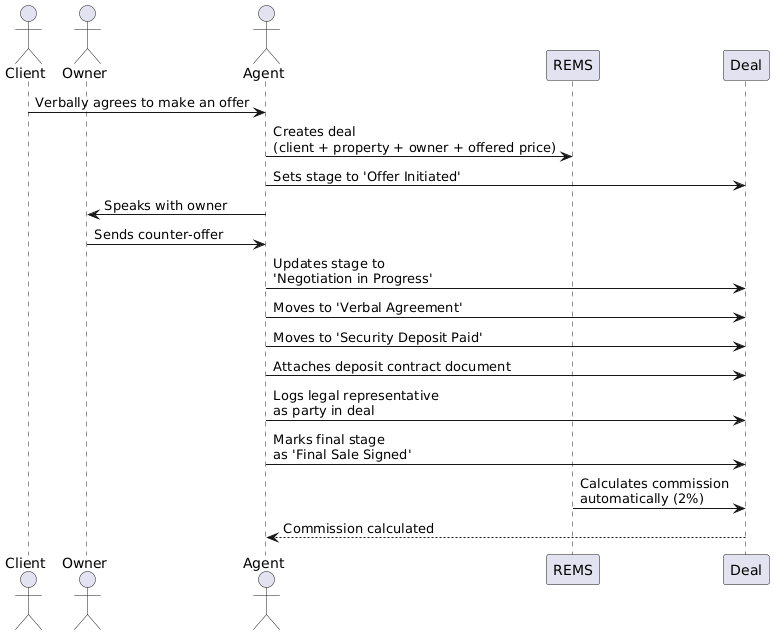

The diagram above was rendered by PlantUML. Its source (embedded in the PNG):
@startuml
actor Client
actor Owner
actor Agent
participant REMS
participant Deal

Client -> Agent : Verbally agrees to make an offer
Agent -> REMS : Creates deal\n(client + property + owner + offered price)
Agent -> Deal : Sets stage to 'Offer Initiated'

Agent -> Owner : Speaks with owner
Owner -> Agent : Sends counter-offer
Agent -> Deal : Updates stage to\n'Negotiation in Progress'

Agent -> Deal : Moves to 'Verbal Agreement'
Agent -> Deal : Moves to 'Security Deposit Paid'
Agent -> Deal : Attaches deposit contract document

Agent -> Deal : Logs legal representative\nas party in deal
Agent -> Deal : Marks final stage\nas 'Final Sale Signed'

REMS -> Deal : Calculates commission\nautomatically (2%)
Deal --> Agent : Commission calculated
@enduml